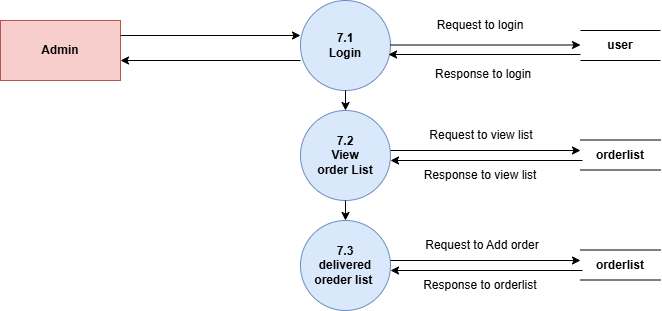

The diagram above was exported from draw.io. Its source (the exported page's mxGraphModel, read from the mxfile embedded in the PNG):
<mxGraphModel dx="856" dy="513" grid="1" gridSize="10" guides="1" tooltips="1" connect="1" arrows="1" fold="1" page="1" pageScale="1" pageWidth="850" pageHeight="1100" math="0" shadow="0">
  <root>
    <mxCell id="0" />
    <mxCell id="1" parent="0" />
    <mxCell id="uqW1zaSGDNKD_hNyj_FS-49" value="Admin" style="rounded=0;html=1;fillColor=#f8cecc;strokeColor=#b85450;fontStyle=1;textShadow=0;whiteSpace=wrap;" parent="1" vertex="1">
      <mxGeometry x="150" y="140" width="120" height="60" as="geometry" />
    </mxCell>
    <mxCell id="uqW1zaSGDNKD_hNyj_FS-50" value="7.1&lt;div&gt;Login&lt;/div&gt;" style="ellipse;html=1;aspect=fixed;fillColor=#dae8fc;strokeColor=#6c8ebf;fontStyle=1;textShadow=0;whiteSpace=wrap;" parent="1" vertex="1">
      <mxGeometry x="450" y="120" width="90" height="90" as="geometry" />
    </mxCell>
    <mxCell id="uqW1zaSGDNKD_hNyj_FS-51" value="7.3&lt;div&gt;delivered oreder list&amp;nbsp;&lt;/div&gt;" style="ellipse;html=1;aspect=fixed;fillColor=#dae8fc;strokeColor=#6c8ebf;fontStyle=1;textShadow=0;whiteSpace=wrap;" parent="1" vertex="1">
      <mxGeometry x="450" y="340" width="90" height="90" as="geometry" />
    </mxCell>
    <mxCell id="uqW1zaSGDNKD_hNyj_FS-54" value="" style="endArrow=none;html=1;rounded=0;fontStyle=1;textShadow=0;" parent="1" edge="1">
      <mxGeometry width="50" height="50" relative="1" as="geometry">
        <mxPoint x="730" y="150" as="sourcePoint" />
        <mxPoint x="810" y="150" as="targetPoint" />
      </mxGeometry>
    </mxCell>
    <mxCell id="uqW1zaSGDNKD_hNyj_FS-55" value="" style="endArrow=none;html=1;rounded=0;fontStyle=1;textShadow=0;" parent="1" edge="1">
      <mxGeometry width="50" height="50" relative="1" as="geometry">
        <mxPoint x="730" y="180" as="sourcePoint" />
        <mxPoint x="810" y="180" as="targetPoint" />
      </mxGeometry>
    </mxCell>
    <mxCell id="uqW1zaSGDNKD_hNyj_FS-56" value="" style="endArrow=none;html=1;rounded=0;fontStyle=1;textShadow=0;" parent="1" edge="1">
      <mxGeometry width="50" height="50" relative="1" as="geometry">
        <mxPoint x="730" y="369.5" as="sourcePoint" />
        <mxPoint x="810" y="369.5" as="targetPoint" />
      </mxGeometry>
    </mxCell>
    <mxCell id="uqW1zaSGDNKD_hNyj_FS-57" value="" style="endArrow=none;html=1;rounded=0;fontStyle=1;textShadow=0;" parent="1" edge="1">
      <mxGeometry width="50" height="50" relative="1" as="geometry">
        <mxPoint x="730" y="399.5" as="sourcePoint" />
        <mxPoint x="810" y="399.5" as="targetPoint" />
      </mxGeometry>
    </mxCell>
    <mxCell id="uqW1zaSGDNKD_hNyj_FS-62" value="user" style="text;html=1;strokeColor=none;fillColor=none;align=center;verticalAlign=middle;rounded=0;fontStyle=1;textShadow=0;whiteSpace=wrap;" parent="1" vertex="1">
      <mxGeometry x="740" y="150" width="60" height="30" as="geometry" />
    </mxCell>
    <mxCell id="uqW1zaSGDNKD_hNyj_FS-63" value="orderlist" style="text;html=1;strokeColor=none;fillColor=none;align=center;verticalAlign=middle;rounded=0;fontStyle=1;textShadow=0;whiteSpace=wrap;" parent="1" vertex="1">
      <mxGeometry x="730" y="370" width="80" height="30" as="geometry" />
    </mxCell>
    <mxCell id="uqW1zaSGDNKD_hNyj_FS-66" value="" style="endArrow=classic;html=1;rounded=0;exitX=1;exitY=0.25;exitDx=0;exitDy=0;fontStyle=1;textShadow=0;" parent="1" source="uqW1zaSGDNKD_hNyj_FS-49" edge="1">
      <mxGeometry width="50" height="50" relative="1" as="geometry">
        <mxPoint x="500" y="390" as="sourcePoint" />
        <mxPoint x="450" y="155" as="targetPoint" />
      </mxGeometry>
    </mxCell>
    <mxCell id="uqW1zaSGDNKD_hNyj_FS-67" value="" style="endArrow=classic;html=1;rounded=0;fontStyle=1;textShadow=0;" parent="1" edge="1">
      <mxGeometry width="50" height="50" relative="1" as="geometry">
        <mxPoint x="540" y="164.5" as="sourcePoint" />
        <mxPoint x="730" y="164.5" as="targetPoint" />
      </mxGeometry>
    </mxCell>
    <mxCell id="uqW1zaSGDNKD_hNyj_FS-68" value="" style="endArrow=classic;html=1;rounded=0;entryX=0.978;entryY=0.6;entryDx=0;entryDy=0;entryPerimeter=0;fontStyle=1;textShadow=0;" parent="1" target="uqW1zaSGDNKD_hNyj_FS-50" edge="1">
      <mxGeometry width="50" height="50" relative="1" as="geometry">
        <mxPoint x="730" y="174" as="sourcePoint" />
        <mxPoint x="550" y="340" as="targetPoint" />
      </mxGeometry>
    </mxCell>
    <mxCell id="uqW1zaSGDNKD_hNyj_FS-69" value="" style="endArrow=classic;html=1;rounded=0;entryX=0.978;entryY=0.6;entryDx=0;entryDy=0;entryPerimeter=0;fontStyle=1;textShadow=0;" parent="1" edge="1">
      <mxGeometry width="50" height="50" relative="1" as="geometry">
        <mxPoint x="450" y="180" as="sourcePoint" />
        <mxPoint x="270" y="180" as="targetPoint" />
      </mxGeometry>
    </mxCell>
    <mxCell id="uqW1zaSGDNKD_hNyj_FS-70" value="" style="endArrow=classic;html=1;rounded=0;fontStyle=1;textShadow=0;" parent="1" edge="1">
      <mxGeometry width="50" height="50" relative="1" as="geometry">
        <mxPoint x="540" y="380" as="sourcePoint" />
        <mxPoint x="730" y="380" as="targetPoint" />
      </mxGeometry>
    </mxCell>
    <mxCell id="uqW1zaSGDNKD_hNyj_FS-75" value="" style="endArrow=classic;html=1;rounded=0;entryX=0.978;entryY=0.6;entryDx=0;entryDy=0;entryPerimeter=0;fontStyle=1;textShadow=0;" parent="1" edge="1">
      <mxGeometry width="50" height="50" relative="1" as="geometry">
        <mxPoint x="732" y="390" as="sourcePoint" />
        <mxPoint x="540" y="390" as="targetPoint" />
      </mxGeometry>
    </mxCell>
    <mxCell id="uqW1zaSGDNKD_hNyj_FS-76" value="Request to login" style="text;html=1;whiteSpace=wrap;strokeColor=none;fillColor=none;align=center;verticalAlign=middle;rounded=0;" parent="1" vertex="1">
      <mxGeometry x="575" y="130" width="110" height="30" as="geometry" />
    </mxCell>
    <mxCell id="uqW1zaSGDNKD_hNyj_FS-77" value="&lt;span style=&quot;color: rgb(0, 0, 0); font-family: Helvetica; font-size: 12px; font-style: normal; font-variant-ligatures: normal; font-variant-caps: normal; font-weight: 400; letter-spacing: normal; orphans: 2; text-align: center; text-indent: 0px; text-transform: none; widows: 2; word-spacing: 0px; -webkit-text-stroke-width: 0px; white-space: normal; text-decoration-thickness: initial; text-decoration-style: initial; text-decoration-color: initial; float: none; display: inline !important;&quot;&gt;Response to login&lt;/span&gt;" style="text;whiteSpace=wrap;html=1;" parent="1" vertex="1">
      <mxGeometry x="582.5" y="180" width="120" height="40" as="geometry" />
    </mxCell>
    <mxCell id="uqW1zaSGDNKD_hNyj_FS-78" value="7.2&lt;div&gt;View &lt;br&gt;order&amp;nbsp;&lt;span style=&quot;background-color: transparent; color: light-dark(rgb(0, 0, 0), rgb(255, 255, 255));&quot;&gt;List&lt;/span&gt;&lt;/div&gt;" style="ellipse;html=1;aspect=fixed;fillColor=#dae8fc;strokeColor=#6c8ebf;fontStyle=1;textShadow=0;whiteSpace=wrap;" parent="1" vertex="1">
      <mxGeometry x="450" y="230" width="90" height="90" as="geometry" />
    </mxCell>
    <mxCell id="uqW1zaSGDNKD_hNyj_FS-79" value="" style="endArrow=none;html=1;rounded=0;fontStyle=1;textShadow=0;" parent="1" edge="1">
      <mxGeometry width="50" height="50" relative="1" as="geometry">
        <mxPoint x="730" y="259.5" as="sourcePoint" />
        <mxPoint x="810" y="259.5" as="targetPoint" />
      </mxGeometry>
    </mxCell>
    <mxCell id="uqW1zaSGDNKD_hNyj_FS-80" value="" style="endArrow=none;html=1;rounded=0;fontStyle=1;textShadow=0;" parent="1" edge="1">
      <mxGeometry width="50" height="50" relative="1" as="geometry">
        <mxPoint x="730" y="289.5" as="sourcePoint" />
        <mxPoint x="810" y="289.5" as="targetPoint" />
      </mxGeometry>
    </mxCell>
    <mxCell id="uqW1zaSGDNKD_hNyj_FS-81" value="orderlist" style="text;html=1;strokeColor=none;fillColor=none;align=center;verticalAlign=middle;rounded=0;fontStyle=1;textShadow=0;whiteSpace=wrap;" parent="1" vertex="1">
      <mxGeometry x="740" y="259.5" width="60" height="30" as="geometry" />
    </mxCell>
    <mxCell id="uqW1zaSGDNKD_hNyj_FS-82" value="" style="endArrow=classic;html=1;rounded=0;entryX=0.978;entryY=0.6;entryDx=0;entryDy=0;entryPerimeter=0;fontStyle=1;textShadow=0;" parent="1" edge="1">
      <mxGeometry width="50" height="50" relative="1" as="geometry">
        <mxPoint x="732" y="280" as="sourcePoint" />
        <mxPoint x="540" y="280" as="targetPoint" />
      </mxGeometry>
    </mxCell>
    <mxCell id="uqW1zaSGDNKD_hNyj_FS-83" value="" style="endArrow=classic;html=1;rounded=0;fontStyle=1;textShadow=0;" parent="1" edge="1">
      <mxGeometry width="50" height="50" relative="1" as="geometry">
        <mxPoint x="540" y="270" as="sourcePoint" />
        <mxPoint x="730" y="270" as="targetPoint" />
      </mxGeometry>
    </mxCell>
    <mxCell id="uqW1zaSGDNKD_hNyj_FS-84" value="" style="endArrow=classic;html=1;rounded=0;exitX=0.5;exitY=1;exitDx=0;exitDy=0;entryX=0.5;entryY=0;entryDx=0;entryDy=0;" parent="1" source="uqW1zaSGDNKD_hNyj_FS-50" target="uqW1zaSGDNKD_hNyj_FS-78" edge="1">
      <mxGeometry width="50" height="50" relative="1" as="geometry">
        <mxPoint x="500" y="230" as="sourcePoint" />
        <mxPoint x="490" y="230" as="targetPoint" />
      </mxGeometry>
    </mxCell>
    <mxCell id="uqW1zaSGDNKD_hNyj_FS-85" value="" style="endArrow=classic;html=1;rounded=0;exitX=0.5;exitY=1;exitDx=0;exitDy=0;entryX=0.5;entryY=0;entryDx=0;entryDy=0;" parent="1" source="uqW1zaSGDNKD_hNyj_FS-78" target="uqW1zaSGDNKD_hNyj_FS-51" edge="1">
      <mxGeometry width="50" height="50" relative="1" as="geometry">
        <mxPoint x="520" y="240" as="sourcePoint" />
        <mxPoint x="520" y="260" as="targetPoint" />
      </mxGeometry>
    </mxCell>
    <mxCell id="uqW1zaSGDNKD_hNyj_FS-88" value="Request to view list" style="text;html=1;whiteSpace=wrap;strokeColor=none;fillColor=none;align=center;verticalAlign=middle;rounded=0;" parent="1" vertex="1">
      <mxGeometry x="571.25" y="240" width="120" height="30" as="geometry" />
    </mxCell>
    <mxCell id="uqW1zaSGDNKD_hNyj_FS-89" value="Response to view list" style="text;html=1;whiteSpace=wrap;strokeColor=none;fillColor=none;align=center;verticalAlign=middle;rounded=0;" parent="1" vertex="1">
      <mxGeometry x="570" y="280" width="120" height="30" as="geometry" />
    </mxCell>
    <mxCell id="uqW1zaSGDNKD_hNyj_FS-90" value="Request to Add order" style="text;html=1;whiteSpace=wrap;strokeColor=none;fillColor=none;align=center;verticalAlign=middle;rounded=0;" parent="1" vertex="1">
      <mxGeometry x="552.5" y="350" width="157.5" height="30" as="geometry" />
    </mxCell>
    <mxCell id="uqW1zaSGDNKD_hNyj_FS-93" value="Response to orderlist&amp;nbsp;" style="text;html=1;whiteSpace=wrap;strokeColor=none;fillColor=none;align=center;verticalAlign=middle;rounded=0;" parent="1" vertex="1">
      <mxGeometry x="563.75" y="390" width="135" height="30" as="geometry" />
    </mxCell>
  </root>
</mxGraphModel>